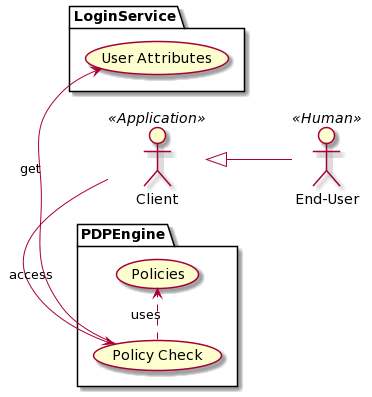

The diagram above was rendered by PlantUML. Its source (embedded in the PNG):
@startuml
left to right direction
actor "End-User" as user << Human >>
actor "Client" as client << Application >>
client <|-- user
package LoginService {
  usecase "User Attributes" as USRA
}
package PDPEngine {
  usecase "Policies" as PLY
  usecase "Policy Check" as PLYC
  PLYC .> PLY : uses
}
client -> PLYC : access
PLYC -> USRA : get
@enduml